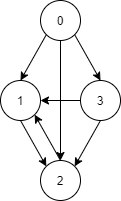

The diagram above was exported from draw.io. Its source (the exported page's mxGraphModel, read from the mxfile embedded in the PNG):
<mxGraphModel dx="1422" dy="822" grid="1" gridSize="10" guides="1" tooltips="1" connect="1" arrows="1" fold="1" page="1" pageScale="1" pageWidth="827" pageHeight="1169" math="0" shadow="0">
  <root>
    <mxCell id="0" />
    <mxCell id="1" parent="0" />
    <mxCell id="d3MhItnOgFSE16c6wKD3-33" value="0" style="ellipse;whiteSpace=wrap;html=1;aspect=fixed;" vertex="1" parent="1">
      <mxGeometry x="400" y="120" width="40" height="40" as="geometry" />
    </mxCell>
    <mxCell id="d3MhItnOgFSE16c6wKD3-34" value="1" style="ellipse;whiteSpace=wrap;html=1;aspect=fixed;" vertex="1" parent="1">
      <mxGeometry x="360" y="200" width="40" height="40" as="geometry" />
    </mxCell>
    <mxCell id="d3MhItnOgFSE16c6wKD3-35" value="2" style="ellipse;whiteSpace=wrap;html=1;aspect=fixed;" vertex="1" parent="1">
      <mxGeometry x="400" y="280" width="40" height="40" as="geometry" />
    </mxCell>
    <mxCell id="d3MhItnOgFSE16c6wKD3-36" value="3" style="ellipse;whiteSpace=wrap;html=1;aspect=fixed;" vertex="1" parent="1">
      <mxGeometry x="440" y="200" width="40" height="40" as="geometry" />
    </mxCell>
    <mxCell id="d3MhItnOgFSE16c6wKD3-37" value="" style="endArrow=classic;html=1;exitX=0;exitY=1;exitDx=0;exitDy=0;entryX=0.5;entryY=0;entryDx=0;entryDy=0;" edge="1" parent="1" source="d3MhItnOgFSE16c6wKD3-33" target="d3MhItnOgFSE16c6wKD3-34">
      <mxGeometry width="50" height="50" relative="1" as="geometry">
        <mxPoint x="390" y="450" as="sourcePoint" />
        <mxPoint x="440" y="400" as="targetPoint" />
      </mxGeometry>
    </mxCell>
    <mxCell id="d3MhItnOgFSE16c6wKD3-38" value="" style="endArrow=classic;html=1;exitX=1;exitY=1;exitDx=0;exitDy=0;entryX=0.5;entryY=0;entryDx=0;entryDy=0;" edge="1" parent="1" source="d3MhItnOgFSE16c6wKD3-33" target="d3MhItnOgFSE16c6wKD3-36">
      <mxGeometry width="50" height="50" relative="1" as="geometry">
        <mxPoint x="390" y="450" as="sourcePoint" />
        <mxPoint x="440" y="400" as="targetPoint" />
      </mxGeometry>
    </mxCell>
    <mxCell id="d3MhItnOgFSE16c6wKD3-39" value="" style="endArrow=classic;html=1;exitX=0.5;exitY=1;exitDx=0;exitDy=0;entryX=0;entryY=0;entryDx=0;entryDy=0;" edge="1" parent="1" source="d3MhItnOgFSE16c6wKD3-34" target="d3MhItnOgFSE16c6wKD3-35">
      <mxGeometry width="50" height="50" relative="1" as="geometry">
        <mxPoint x="390" y="450" as="sourcePoint" />
        <mxPoint x="440" y="400" as="targetPoint" />
      </mxGeometry>
    </mxCell>
    <mxCell id="d3MhItnOgFSE16c6wKD3-40" value="" style="endArrow=classic;html=1;exitX=0.5;exitY=0;exitDx=0;exitDy=0;entryX=1;entryY=1;entryDx=0;entryDy=0;" edge="1" parent="1" source="d3MhItnOgFSE16c6wKD3-35" target="d3MhItnOgFSE16c6wKD3-34">
      <mxGeometry width="50" height="50" relative="1" as="geometry">
        <mxPoint x="390" y="450" as="sourcePoint" />
        <mxPoint x="440" y="400" as="targetPoint" />
      </mxGeometry>
    </mxCell>
    <mxCell id="d3MhItnOgFSE16c6wKD3-41" value="" style="endArrow=classic;html=1;exitX=0.5;exitY=1;exitDx=0;exitDy=0;" edge="1" parent="1" source="d3MhItnOgFSE16c6wKD3-33">
      <mxGeometry width="50" height="50" relative="1" as="geometry">
        <mxPoint x="390" y="450" as="sourcePoint" />
        <mxPoint x="420" y="280" as="targetPoint" />
      </mxGeometry>
    </mxCell>
    <mxCell id="d3MhItnOgFSE16c6wKD3-42" value="" style="endArrow=classic;html=1;exitX=0.5;exitY=1;exitDx=0;exitDy=0;entryX=1;entryY=0;entryDx=0;entryDy=0;" edge="1" parent="1" source="d3MhItnOgFSE16c6wKD3-36" target="d3MhItnOgFSE16c6wKD3-35">
      <mxGeometry width="50" height="50" relative="1" as="geometry">
        <mxPoint x="390" y="450" as="sourcePoint" />
        <mxPoint x="440" y="400" as="targetPoint" />
      </mxGeometry>
    </mxCell>
    <mxCell id="d3MhItnOgFSE16c6wKD3-43" value="" style="endArrow=classic;html=1;exitX=0;exitY=0.5;exitDx=0;exitDy=0;entryX=1;entryY=0.5;entryDx=0;entryDy=0;" edge="1" parent="1" source="d3MhItnOgFSE16c6wKD3-36" target="d3MhItnOgFSE16c6wKD3-34">
      <mxGeometry width="50" height="50" relative="1" as="geometry">
        <mxPoint x="390" y="450" as="sourcePoint" />
        <mxPoint x="440" y="400" as="targetPoint" />
      </mxGeometry>
    </mxCell>
  </root>
</mxGraphModel>